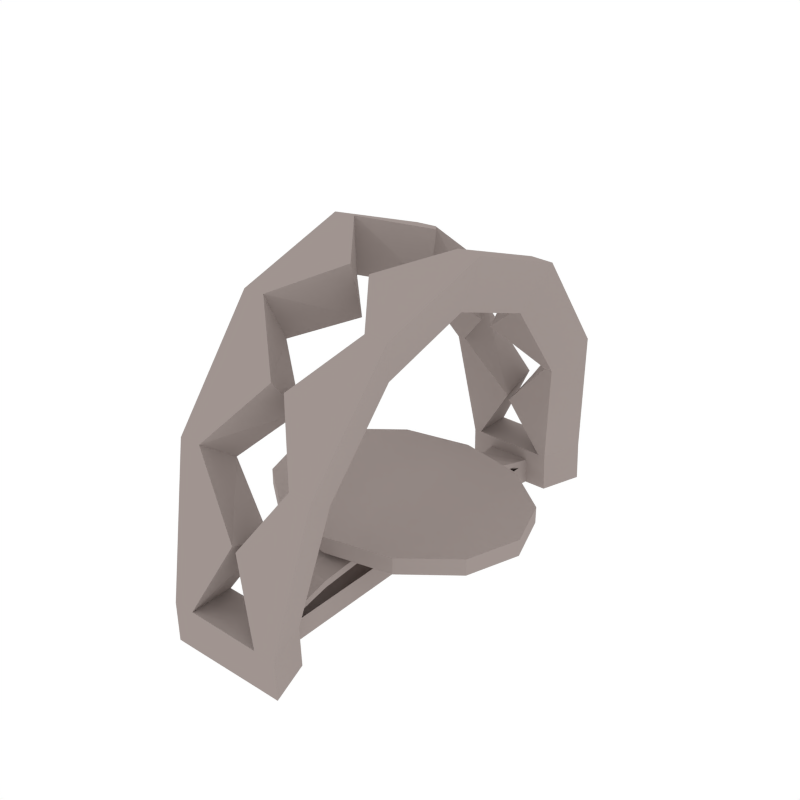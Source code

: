 # Source: BearTrap_Closed.blend  (saved by Blender 2.81.16; exported with 4.5.12 LTS)
import bpy
from mathutils import Matrix  # noqa: F401  (used for matrix-valued properties, if any)

bpy.ops.wm.read_factory_settings(use_empty=True)
scene = bpy.context.scene
scene.name = 'Scene'

# ---- collections
col_collection_1 = bpy.data.collections.new('Collection 1'); scene.collection.children.link(col_collection_1)

# ---- materials (node trees are filled in below, after node groups)
mat_grey_001 = bpy.data.materials.new('Grey.001')
mat_grey_001.alpha_threshold = 0.0
mat_grey_001.diffuse_color = (0.3506, 0.2979, 0.2801, 1.0)
mat_grey_001.roughness = 0.5

# ---- material node trees

# ---- world
world_world = bpy.data.worlds.new('World'); scene.world = world_world
world_world.color = (1.0, 1.0, 1.0)
world_world.use_sun_shadow = False
world_world.sun_shadow_jitter_overblur = 0.0
world_world.cycles.sampling_method = 'NONE'
world_world.cycles.sample_map_resolution = 256

# ---- meshes
me_cylinder_009 = bpy.data.meshes.new('Cylinder.009')
me_cylinder_009.from_pydata([(-0.1581, -0.8005, 0.1718), (-0.1906, -0.6932, 0.6858), (-0.2047, -0.4002, 1.052), (-0.2099, -2.191e-07, 1.185), (-0.2047, 0.4002, 1.052), (-0.1906, 0.6932, 0.6858), (-0.1581, 0.8005, 0.1718), (-0.1581, -0.99, 0.1718), (-0.1952, -0.8574, 0.8041), (-0.2127, -0.495, 1.256), (-0.2191, -2.654e-07, 1.422), (-0.2127, 0.495, 1.256), (-0.1952, 0.8574, 0.8041), (-0.1581, 0.99, 0.1718), (-0.007486, -0.2001, 1.126), (0.01889, -0.7469, 0.4437), (0.002169, -0.5467, 0.8764), (-0.007486, 0.2001, 1.126), (0.01889, 0.7469, 0.4437), (0.002169, 0.5467, 0.8764), (-0.004077, -0.6762, 1.038), (-0.01602, 0.2475, 1.347), (0.01661, 0.9237, 0.5028), (0.01661, -0.9237, 0.5028), (-0.01602, -0.2475, 1.347), (-0.004077, 0.6762, 1.038), (-0.1908, -0.8005, 0.1711), (-0.2248, -0.6932, 0.6844), (-0.2389, -0.4002, 1.05), (-0.2441, -2.213e-07, 1.184), (-0.2389, 0.4002, 1.05), (-0.2248, 0.6932, 0.6844), (-0.1908, 0.8005, 0.1711), (-0.2515, -0.99, 0.1697), (-0.293, -0.8574, 0.8003), (-0.3105, -0.495, 1.253), (-0.3169, -2.719e-07, 1.418), (-0.3105, 0.495, 1.253), (-0.293, 0.8574, 0.8003), (-0.2515, 0.99, 0.1697), (0.103, -0.7994, 0.1137), (0.1074, -0.7994, -0.003144), (0.008669, -0.7998, -0.003144), (0.00665, -0.7998, 0.115), (0.262, 0.001304, 1.163), (0.2558, -0.3989, 1.029), (0.2388, -0.6919, 0.6638), (0.1664, -0.7992, 0.1636), (0.1664, 0.8018, 0.1636), (0.2388, 0.6945, 0.6638), (0.2558, 0.4015, 1.029), (0.2653, -0.4937, 1.234), (0.2729, 0.001304, 1.4), (0.2443, -0.8561, 0.782), (0.1664, -0.9887, 0.1636), (0.1664, 0.9913, 0.1636), (0.2443, 0.8587, 0.782), (0.2653, 0.4963, 1.234), (0.05909, -0.1988, 1.106), (0.02745, -0.7456, 0.4233), (0.04751, -0.5454, 0.8558), (0.06591, 0.233, 1.253), (0.02745, 0.7482, 0.4233), (0.04751, 0.548, 0.8558), (0.06932, -0.2462, 1.326), (0.03019, -0.9224, 0.4824), (0.055, 0.6775, 1.017), (0.055, -0.6749, 1.017), (0.03019, 0.925, 0.4824), (0.2962, 0.001304, 1.162), (0.2899, -0.3989, 1.028), (0.273, -0.6919, 0.6622), (0.2005, -0.7992, 0.166), (0.2005, 0.8018, 0.166), (0.273, 0.6945, 0.6622), (0.2899, 0.4015, 1.028), (0.363, -0.4937, 1.23), (0.3707, 0.001304, 1.395), (0.3421, -0.8561, 0.7775), (0.264, -0.9887, 0.1705), (0.264, 0.9913, 0.1705), (0.3421, 0.8587, 0.7775), (0.363, 0.4963, 1.23), (-0.09175, -0.8002, 0.1163), (-0.0901, -0.8002, -0.003144), (0.103, 0.8015, 0.1138), (0.1074, 0.8015, -0.003144), (0.1738, -0.7992, -0.003144), (0.1738, 0.8018, -0.003144), (0.1738, -0.9887, -0.003144), (0.1738, 0.9913, -0.003144), (0.208, -0.7992, -0.003144), (0.208, 0.8018, -0.003144), (0.2715, -0.9887, -0.003144), (0.2715, 0.9913, -0.003144), (-0.1554, -0.8005, -0.003144), (-0.1554, 0.8005, -0.003144), (-0.1554, -0.99, -0.003144), (-0.1554, 0.99, -0.003144), (-0.188, -0.8005, -0.003144), (-0.188, 0.8005, -0.003144), (-0.2487, -0.99, -0.003144), (-0.2487, 0.99, -0.003144), (0.005856, -0.9894, 0.1678), (0.005856, -0.7998, 0.1678), (0.005855, 0.8011, 0.1678), (0.005855, 0.9907, 0.1678), (0.00922, -0.9894, -0.003144), (0.00922, -0.7998, -0.003144), (0.00922, 0.8011, -0.003144), (0.00922, 0.9907, -0.003144), (0.00665, 0.8011, 0.1154), (0.008669, 0.8011, -0.003144), (-0.09175, 0.8007, 0.117), (-0.0901, 0.8007, -0.003144), (0.09838, 0.75, 0.09016), (0.01497, 0.7689, -0.003144), (0.008518, 0.7689, -0.003144), (-0.07767, 0.7511, 0.07936), (-0.07471, 0.7507, -0.003144), (0.0986, 0.7513, -0.003144), (0.09606, 0.7207, 0.1308), (0.09605, 0.7156, 0.1078), (-0.08, 0.7197, 0.09777), (0.006188, 0.7386, 0.09669), (0.006188, 0.7445, 0.1199), (-0.08, 0.7249, 0.1208), (0.08806, 0.5551, 0.1744), (0.08805, 0.5551, 0.1436), (-0.088, 0.5551, 0.1453), (-0.001812, 0.5551, 0.1634), (-0.001812, 0.5551, 0.195), (-0.088, 0.5551, 0.1761), (0.08806, 0.005851, 0.2151), (0.08805, 0.005851, 0.1843), (-0.09158, 0.003138, 0.1897), (0.004099, 0.006532, 0.2042), (-0.001812, 0.005851, 0.2357), (-0.08577, 0.006532, 0.2151), (-0.07754, -0.7456, 0.07935), (0.008519, -0.7635, -0.003144), (0.09797, -0.7446, 0.09008), (-0.09377, -0.7084, 0.1308), (-0.09376, -0.7032, 0.1078), (0.08228, -0.7073, 0.09777), (-0.003901, -0.7262, 0.09669), (-0.003901, -0.7321, 0.1199), (0.08229, -0.7125, 0.1208), (-0.08577, -0.5428, 0.1744), (-0.08576, -0.5428, 0.1436), (0.09028, -0.5428, 0.1453), (0.004099, -0.5428, 0.1634), (0.004099, -0.5428, 0.195), (0.09029, -0.5428, 0.1761), (-0.0762, -0.7553, -0.003144), (0.01497, -0.7739, -0.003144), (0.09853, -0.7562, -0.003144), (0.00668, 0.4717, 0.2269), (0.00668, 0.4717, 0.3011), (0.3043, 0.409, 0.2269), (0.3043, 0.409, 0.3011), (0.5221, 0.2378, 0.2269), (0.5221, 0.2378, 0.3011), (0.6019, 0.003922, 0.2269), (0.6019, 0.003922, 0.3011), (0.5221, -0.23, 0.2269), (0.5221, -0.23, 0.3011), (0.3043, -0.4012, 0.2269), (0.3043, -0.4012, 0.3011), (0.00668, -0.4638, 0.2269), (0.00668, -0.4638, 0.3011), (-0.2909, -0.4012, 0.2269), (-0.2909, -0.4012, 0.3011), (-0.5088, -0.23, 0.2269), (-0.5088, -0.23, 0.3011), (-0.5885, 0.003922, 0.2269), (-0.5885, 0.003922, 0.3011), (-0.5088, 0.2378, 0.2269), (-0.5088, 0.2378, 0.3011), (-0.2909, 0.409, 0.2269), (-0.2909, 0.409, 0.3011)], [], [(12, 5, 18, 22), (12, 11, 25), (1, 2, 16), (6, 13, 22, 18), (11, 10, 21), (0, 1, 15), (7, 0, 15, 23), (13, 12, 22), (2, 9, 20, 16), (10, 3, 17, 21), (3, 4, 17), (4, 11, 21, 17), (8, 1, 16, 20), (5, 6, 18), (9, 8, 20), (5, 12, 25, 19), (2, 3, 14), (9, 2, 14, 24), (3, 10, 24, 14), (11, 4, 19, 25), (4, 5, 19), (8, 7, 23), (1, 8, 23, 15), (10, 9, 24), (73, 74, 49, 48), (10, 11, 37, 36), (2, 1, 27, 28), (11, 12, 38, 37), (3, 2, 28, 29), (12, 13, 39, 38), (4, 3, 29, 30), (5, 4, 30, 31), (7, 8, 34, 33), (8, 9, 35, 34), (9, 10, 36, 35), (31, 38, 39, 32), (30, 37, 38, 31), (29, 36, 37, 30), (28, 35, 36, 29), (27, 34, 35, 28), (26, 33, 34, 27), (87, 108, 42, 41), (55, 48, 62, 68), (45, 51, 64, 58), (50, 44, 61), (51, 45, 60, 67), (47, 54, 65, 59), (51, 52, 64), (56, 49, 63, 66), (54, 53, 65), (57, 56, 66), (44, 45, 58), (50, 57, 66, 63), (53, 46, 59, 65), (46, 47, 59), (52, 44, 58, 64), (49, 50, 63), (49, 56, 68, 62), (53, 51, 67), (56, 55, 68), (52, 57, 61), (45, 46, 60), (57, 50, 61), (48, 49, 62), (46, 53, 67, 60), (44, 52, 61), (44, 50, 75, 69), (52, 51, 76, 77), (51, 53, 78, 76), (55, 56, 81, 80), (53, 54, 79, 78), (56, 57, 82, 81), (45, 44, 69, 70), (57, 52, 77, 82), (46, 45, 70, 71), (6, 5, 31, 32), (50, 49, 74, 75), (71, 78, 79, 72), (70, 76, 78, 71), (69, 77, 76, 70), (75, 82, 77, 69), (74, 81, 82, 75), (73, 80, 81, 74), (0, 26, 27, 1), (108, 95, 84, 42), (104, 47, 40, 43), (80, 73, 92, 94), (0, 7, 103, 104), (47, 72, 91, 87), (55, 80, 94, 90), (72, 79, 93, 91), (48, 105, 111, 85), (79, 54, 89, 93), (73, 48, 88, 92), (33, 26, 99, 101), (7, 97, 107, 103), (6, 32, 100, 96), (32, 39, 102, 100), (0, 104, 43, 83), (7, 33, 101, 97), (26, 0, 95, 99), (39, 13, 98, 102), (97, 101, 99, 95), (89, 87, 91, 93), (90, 94, 92, 88), (98, 96, 100, 102), (54, 47, 104, 103), (13, 6, 105, 106), (87, 89, 107, 108), (48, 55, 106, 105), (89, 54, 103, 107), (90, 88, 109, 110), (97, 95, 108, 107), (98, 13, 106, 110), (96, 98, 110, 109), (6, 96, 114, 113), (55, 90, 110, 106), (95, 0, 83, 84), (156, 141, 40, 41), (113, 118, 123, 126), (114, 112, 116, 119), (112, 86, 120, 116), (154, 155, 42, 84), (155, 156, 41, 42), (139, 154, 84, 83), (113, 114, 119, 118), (111, 113, 126, 125), (86, 85, 115, 120), (123, 124, 130, 129), (124, 122, 128, 130), (115, 85, 121, 122), (117, 115, 122, 124), (85, 111, 125, 121), (118, 117, 124, 123), (127, 131, 137, 133), (131, 132, 138, 137), (126, 123, 129, 132), (125, 126, 132, 131), (121, 125, 131, 127), (122, 121, 127, 128), (119, 116, 155, 154), (115, 117, 140, 141), (128, 127, 133, 134), (130, 128, 134, 136), (129, 130, 136, 135), (132, 129, 135, 138), (40, 141, 144, 147), (43, 40, 147, 146), (144, 145, 151, 150), (145, 143, 149, 151), (139, 83, 142, 143), (140, 139, 143, 145), (83, 43, 146, 142), (141, 140, 145, 144), (148, 152, 137, 138), (152, 153, 133, 137), (147, 144, 150, 153), (146, 147, 153, 152), (142, 146, 152, 148), (143, 142, 148, 149), (116, 120, 156, 155), (118, 119, 154, 139), (149, 148, 138, 135), (151, 149, 135, 136), (150, 151, 136, 134), (153, 150, 134, 133), (117, 118, 139, 140), (120, 115, 141, 156), (157, 158, 160, 159), (159, 160, 162, 161), (161, 162, 164, 163), (163, 164, 166, 165), (165, 166, 168, 167), (167, 168, 170, 169), (169, 170, 172, 171), (171, 172, 174, 173), (173, 174, 176, 175), (175, 176, 178, 177), (160, 158, 180, 178, 176, 174, 172, 170, 168, 166, 164, 162), (177, 178, 180, 179), (179, 180, 158, 157), (157, 159, 161, 163, 165, 167, 169, 171, 173, 175, 177, 179), (72, 47, 46, 71), (47, 87, 41, 40), (113, 114, 112, 111), (86, 85, 111, 112), (109, 88, 86, 112), (96, 109, 112, 114), (88, 48, 85, 86), (105, 6, 113, 111)])
me_cylinder_009.materials.append(mat_grey_001)
me_cylinder_009.use_remesh_preserve_volume = False
me_cylinder_009.use_remesh_preserve_attributes = False
me_cylinder_009.use_mirror_vertex_groups = False
me_cylinder_009.update()

# ---- objects
ob_beartrap_closed = bpy.data.objects.new('BearTrap_Closed', me_cylinder_009)

# ---- transforms, parenting, visibility, modifiers, constraints
ob_beartrap_closed.location = (0.0, 0.0, 0.0)
ob_beartrap_closed.lineart.crease_threshold = 0.0

# ---- collection membership
col_collection_1.objects.link(ob_beartrap_closed)

# ---- scene / render settings (as saved in the file)
scene.frame_start = 1; scene.frame_end = 250; scene.frame_set(0)
scene.render.engine = 'CYCLES'
scene.render.resolution_x = 1000
scene.render.resolution_y = 1000
scene.render.dither_intensity = 0.0
scene.cycles.samples = 200
scene.cycles.sampling_pattern = 'TABULATED_SOBOL'
scene.cycles.light_sampling_threshold = 0.0
scene.cycles.use_adaptive_sampling = False
scene.cycles.use_light_tree = False
scene.cycles.caustics_reflective = False
scene.cycles.caustics_refractive = False
scene.cycles.blur_glossy = 0.0
scene.cycles.max_bounces = 2
scene.cycles.pixel_filter_type = 'GAUSSIAN'
scene.cycles.sample_clamp_indirect = 0.0
scene.view_settings.view_transform = 'Standard'
bpy.context.view_layer.update()

# ---- added for rendering (the .blend has no active camera): camera
cam_auto = bpy.data.cameras.new('AutoCamera')
cam_auto.lens = 50.0
cam_auto.sensor_width = 36.0
cam_auto.clip_end = 1000.0
ob_auto_camera = bpy.data.objects.new('AutoCamera', cam_auto)
scene.collection.objects.link(ob_auto_camera)
ob_auto_camera.location = (2.51909, -3.01424, 2.71936)
ob_auto_camera.rotation_euler = (1.09748, -7.21219e-08, 0.694738)
scene.camera = ob_auto_camera
bpy.context.view_layer.update()
